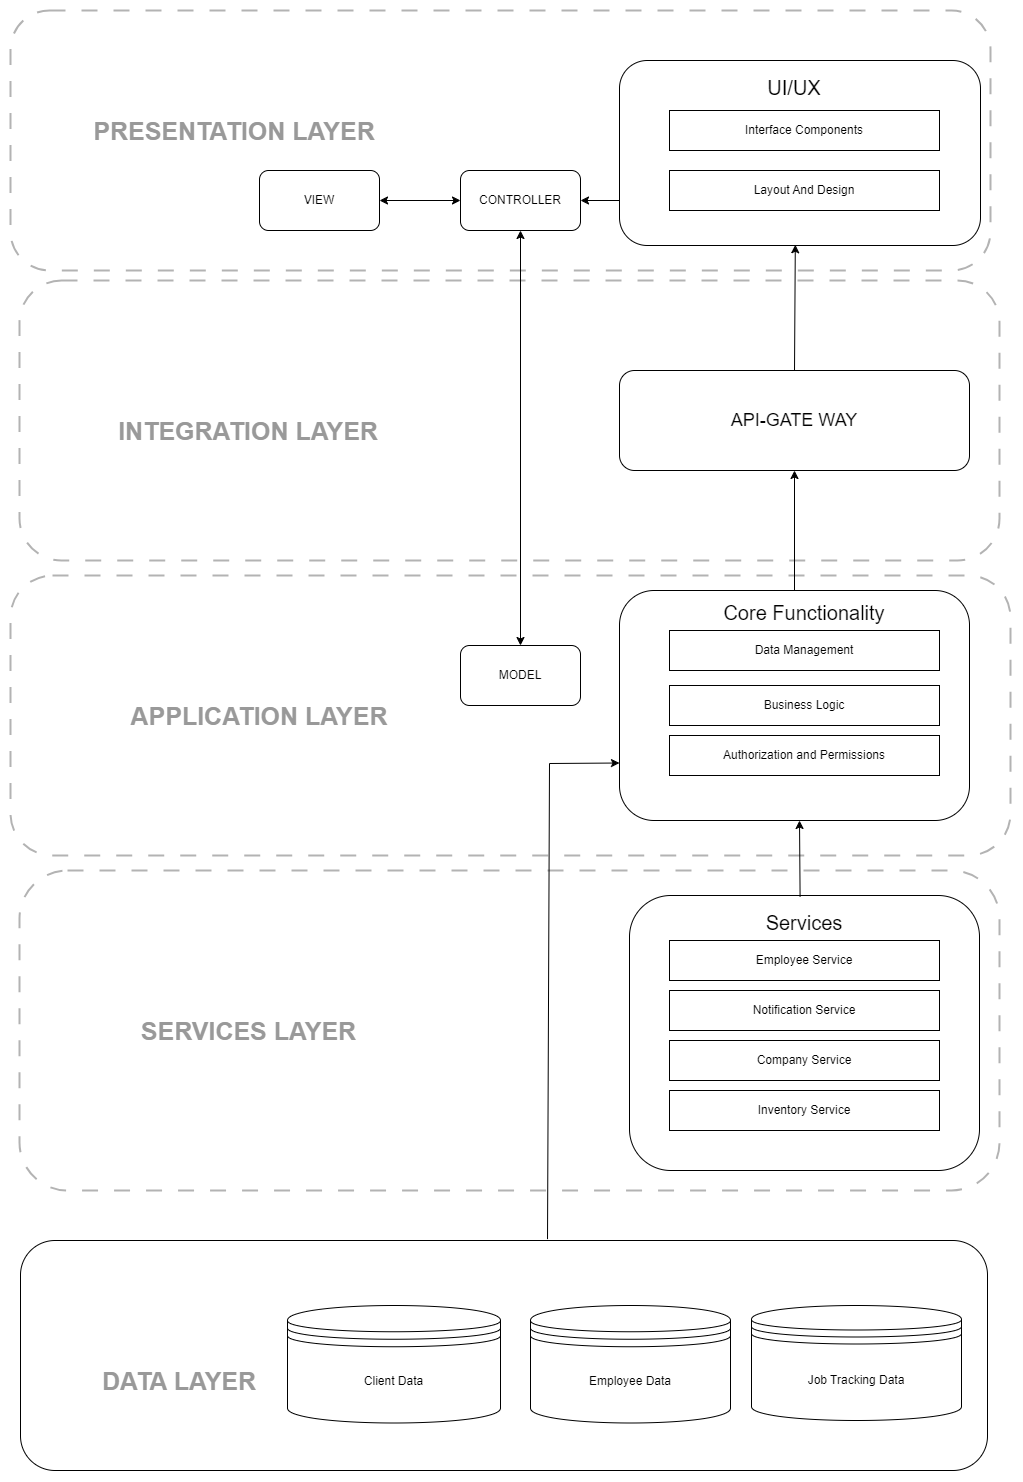

The diagram above was exported from draw.io. Its source (the exported page's mxGraphModel, read from the mxfile embedded in the PNG):
<mxGraphModel dx="1687" dy="1005" grid="1" gridSize="10" guides="1" tooltips="1" connect="1" arrows="1" fold="1" page="1" pageScale="1" pageWidth="1654" pageHeight="1169" math="0" shadow="0">
  <root>
    <mxCell id="0" />
    <mxCell id="1" parent="0" />
    <mxCell id="p2tp8O2xB2HFQybF-wlh-54" value="" style="rounded=1;whiteSpace=wrap;html=1;strokeColor=#B3B3B3;align=center;verticalAlign=middle;fontFamily=Helvetica;fontSize=12;fontColor=default;fillColor=default;dashed=1;dashPattern=8 8;strokeWidth=2;" parent="1" vertex="1">
      <mxGeometry x="339" y="620" width="980" height="280" as="geometry" />
    </mxCell>
    <mxCell id="p2tp8O2xB2HFQybF-wlh-29" value="" style="rounded=1;whiteSpace=wrap;html=1;strokeColor=#B3B3B3;align=center;verticalAlign=middle;fontFamily=Helvetica;fontSize=12;fontColor=default;fillColor=default;dashed=1;dashPattern=8 8;strokeWidth=2;" parent="1" vertex="1">
      <mxGeometry x="330" y="915" width="1000" height="280" as="geometry" />
    </mxCell>
    <mxCell id="p2tp8O2xB2HFQybF-wlh-30" value="" style="rounded=1;whiteSpace=wrap;html=1;strokeColor=#B3B3B3;align=center;verticalAlign=middle;fontFamily=Helvetica;fontSize=12;fontColor=default;fillColor=default;dashed=1;dashPattern=8 8;strokeWidth=2;" parent="1" vertex="1">
      <mxGeometry x="339" y="1210" width="980" height="320" as="geometry" />
    </mxCell>
    <mxCell id="p2tp8O2xB2HFQybF-wlh-27" value="" style="rounded=1;whiteSpace=wrap;html=1;strokeColor=#B3B3B3;align=center;verticalAlign=middle;fontFamily=Helvetica;fontSize=12;fontColor=default;fillColor=default;dashed=1;dashPattern=8 8;strokeWidth=2;" parent="1" vertex="1">
      <mxGeometry x="330" y="350" width="980" height="260" as="geometry" />
    </mxCell>
    <mxCell id="p2tp8O2xB2HFQybF-wlh-3" value="" style="rounded=1;whiteSpace=wrap;html=1;" parent="1" vertex="1">
      <mxGeometry x="939" y="400" width="361" height="185" as="geometry" />
    </mxCell>
    <mxCell id="p2tp8O2xB2HFQybF-wlh-9" value="" style="rounded=1;whiteSpace=wrap;html=1;" parent="1" vertex="1">
      <mxGeometry x="939" y="930" width="350" height="230" as="geometry" />
    </mxCell>
    <mxCell id="p2tp8O2xB2HFQybF-wlh-10" value="" style="rounded=1;whiteSpace=wrap;html=1;" parent="1" vertex="1">
      <mxGeometry x="949" y="1235" width="350" height="275" as="geometry" />
    </mxCell>
    <mxCell id="p2tp8O2xB2HFQybF-wlh-11" value="" style="rounded=1;whiteSpace=wrap;html=1;" parent="1" vertex="1">
      <mxGeometry x="340" y="1580" width="967" height="230" as="geometry" />
    </mxCell>
    <mxCell id="p2tp8O2xB2HFQybF-wlh-17" value="Client Data" style="shape=datastore;whiteSpace=wrap;html=1;rounded=1;strokeColor=default;align=center;verticalAlign=middle;fontFamily=Helvetica;fontSize=12;fontColor=default;fillColor=default;" parent="1" vertex="1">
      <mxGeometry x="607" y="1645" width="213" height="117.5" as="geometry" />
    </mxCell>
    <mxCell id="p2tp8O2xB2HFQybF-wlh-21" value="VIEW" style="rounded=1;whiteSpace=wrap;html=1;strokeColor=default;align=center;verticalAlign=middle;fontFamily=Helvetica;fontSize=12;fontColor=default;fillColor=default;" parent="1" vertex="1">
      <mxGeometry x="579" y="510" width="120" height="60" as="geometry" />
    </mxCell>
    <mxCell id="p2tp8O2xB2HFQybF-wlh-22" value="MODEL" style="rounded=1;whiteSpace=wrap;html=1;strokeColor=default;align=center;verticalAlign=middle;fontFamily=Helvetica;fontSize=12;fontColor=default;fillColor=default;" parent="1" vertex="1">
      <mxGeometry x="780" y="985" width="120" height="60" as="geometry" />
    </mxCell>
    <mxCell id="p2tp8O2xB2HFQybF-wlh-24" value="CONTROLLER" style="rounded=1;whiteSpace=wrap;html=1;strokeColor=default;align=center;verticalAlign=middle;fontFamily=Helvetica;fontSize=12;fontColor=default;fillColor=default;" parent="1" vertex="1">
      <mxGeometry x="780" y="510" width="120" height="60" as="geometry" />
    </mxCell>
    <mxCell id="p2tp8O2xB2HFQybF-wlh-33" value="Employee Data" style="shape=datastore;whiteSpace=wrap;html=1;rounded=1;strokeColor=default;align=center;verticalAlign=middle;fontFamily=Helvetica;fontSize=12;fontColor=default;fillColor=default;" parent="1" vertex="1">
      <mxGeometry x="850" y="1645" width="200" height="117.5" as="geometry" />
    </mxCell>
    <mxCell id="p2tp8O2xB2HFQybF-wlh-34" value="Job Tracking Data" style="shape=datastore;whiteSpace=wrap;html=1;rounded=1;strokeColor=default;align=center;verticalAlign=middle;fontFamily=Helvetica;fontSize=12;fontColor=default;fillColor=default;" parent="1" vertex="1">
      <mxGeometry x="1071" y="1645" width="210" height="115" as="geometry" />
    </mxCell>
    <mxCell id="p2tp8O2xB2HFQybF-wlh-35" value="&lt;font size=&quot;1&quot; color=&quot;#999999&quot; face=&quot;Helvetica&quot; style=&quot;&quot;&gt;&lt;b style=&quot;font-size: 25px;&quot;&gt;DATA LAYER&lt;/b&gt;&lt;/font&gt;" style="text;strokeColor=none;align=center;fillColor=none;html=1;verticalAlign=middle;whiteSpace=wrap;rounded=0;fontFamily=Helvetica;fontSize=12;fontColor=default;" parent="1" vertex="1">
      <mxGeometry x="369" y="1700" width="260" height="40" as="geometry" />
    </mxCell>
    <mxCell id="p2tp8O2xB2HFQybF-wlh-36" value="&lt;font color=&quot;#999999&quot;&gt;&lt;span style=&quot;font-size: 25px;&quot;&gt;&lt;b&gt;SERVICES LAYER&lt;/b&gt;&lt;/span&gt;&lt;/font&gt;" style="text;strokeColor=none;align=center;fillColor=none;html=1;verticalAlign=middle;whiteSpace=wrap;rounded=0;fontFamily=Helvetica;fontSize=12;fontColor=default;" parent="1" vertex="1">
      <mxGeometry x="453.5" y="1350" width="229" height="40" as="geometry" />
    </mxCell>
    <mxCell id="p2tp8O2xB2HFQybF-wlh-37" value="&lt;font color=&quot;#999999&quot;&gt;&lt;span style=&quot;font-size: 25px;&quot;&gt;&lt;b&gt;APPLICATION LAYER&lt;/b&gt;&lt;/span&gt;&lt;/font&gt;" style="text;strokeColor=none;align=center;fillColor=none;html=1;verticalAlign=middle;whiteSpace=wrap;rounded=0;fontFamily=Helvetica;fontSize=12;fontColor=default;" parent="1" vertex="1">
      <mxGeometry x="429" y="1035" width="300" height="40" as="geometry" />
    </mxCell>
    <mxCell id="p2tp8O2xB2HFQybF-wlh-38" value="&lt;font color=&quot;#999999&quot;&gt;&lt;span style=&quot;font-size: 25px;&quot;&gt;&lt;b&gt;PRESENTATION LAYER&lt;/b&gt;&lt;/span&gt;&lt;/font&gt;" style="text;strokeColor=none;align=center;fillColor=none;html=1;verticalAlign=middle;whiteSpace=wrap;rounded=0;fontFamily=Helvetica;fontSize=12;fontColor=default;" parent="1" vertex="1">
      <mxGeometry x="399" y="450" width="310" height="40" as="geometry" />
    </mxCell>
    <mxCell id="p2tp8O2xB2HFQybF-wlh-43" value="" style="endArrow=classic;startArrow=classic;html=1;rounded=0;fontFamily=Helvetica;fontSize=12;fontColor=default;entryX=0.5;entryY=1;entryDx=0;entryDy=0;exitX=0.5;exitY=0;exitDx=0;exitDy=0;" parent="1" source="p2tp8O2xB2HFQybF-wlh-22" target="p2tp8O2xB2HFQybF-wlh-24" edge="1">
      <mxGeometry width="50" height="50" relative="1" as="geometry">
        <mxPoint x="589" y="1130" as="sourcePoint" />
        <mxPoint x="639" y="1080" as="targetPoint" />
      </mxGeometry>
    </mxCell>
    <mxCell id="p2tp8O2xB2HFQybF-wlh-44" value="" style="endArrow=classic;startArrow=classic;html=1;rounded=0;fontFamily=Helvetica;fontSize=12;fontColor=default;exitX=1;exitY=0.5;exitDx=0;exitDy=0;entryX=0;entryY=0.5;entryDx=0;entryDy=0;" parent="1" source="p2tp8O2xB2HFQybF-wlh-21" target="p2tp8O2xB2HFQybF-wlh-24" edge="1">
      <mxGeometry width="50" height="50" relative="1" as="geometry">
        <mxPoint x="429" y="550" as="sourcePoint" />
        <mxPoint x="719" y="540" as="targetPoint" />
      </mxGeometry>
    </mxCell>
    <mxCell id="p2tp8O2xB2HFQybF-wlh-48" value="&lt;font style=&quot;font-size: 20px;&quot;&gt;UI/UX&lt;/font&gt;" style="text;strokeColor=none;align=center;fillColor=none;html=1;verticalAlign=middle;whiteSpace=wrap;rounded=0;fontFamily=Helvetica;fontSize=17;fontColor=default;" parent="1" vertex="1">
      <mxGeometry x="1045.25" y="410" width="137.5" height="35" as="geometry" />
    </mxCell>
    <mxCell id="p2tp8O2xB2HFQybF-wlh-49" value="&lt;span style=&quot;font-size: 20px;&quot;&gt;Services&lt;/span&gt;" style="text;strokeColor=none;align=center;fillColor=none;html=1;verticalAlign=middle;whiteSpace=wrap;rounded=0;fontFamily=Helvetica;fontSize=17;fontColor=default;" parent="1" vertex="1">
      <mxGeometry x="1080.75" y="1235" width="86.5" height="55" as="geometry" />
    </mxCell>
    <mxCell id="p2tp8O2xB2HFQybF-wlh-51" value="Layout And Design" style="rounded=0;whiteSpace=wrap;html=1;strokeColor=default;align=center;verticalAlign=middle;fontFamily=Helvetica;fontSize=12;fontColor=default;fillColor=default;" parent="1" vertex="1">
      <mxGeometry x="989" y="510" width="270" height="40" as="geometry" />
    </mxCell>
    <mxCell id="p2tp8O2xB2HFQybF-wlh-52" value="Interface Components" style="rounded=0;whiteSpace=wrap;html=1;strokeColor=default;align=center;verticalAlign=middle;fontFamily=Helvetica;fontSize=12;fontColor=default;fillColor=default;" parent="1" vertex="1">
      <mxGeometry x="989" y="450" width="270" height="40" as="geometry" />
    </mxCell>
    <mxCell id="p2tp8O2xB2HFQybF-wlh-55" value="&lt;font style=&quot;font-size: 18px;&quot;&gt;API-GATE WAY&lt;/font&gt;" style="rounded=1;whiteSpace=wrap;html=1;" parent="1" vertex="1">
      <mxGeometry x="939" y="710" width="350" height="100" as="geometry" />
    </mxCell>
    <mxCell id="p2tp8O2xB2HFQybF-wlh-56" value="&lt;font color=&quot;#999999&quot;&gt;&lt;span style=&quot;font-size: 25px;&quot;&gt;&lt;b&gt;INTEGRATION LAYER&lt;/b&gt;&lt;/span&gt;&lt;/font&gt;" style="text;strokeColor=none;align=center;fillColor=none;html=1;verticalAlign=middle;whiteSpace=wrap;rounded=0;fontFamily=Helvetica;fontSize=12;fontColor=default;" parent="1" vertex="1">
      <mxGeometry x="418" y="750" width="300" height="40" as="geometry" />
    </mxCell>
    <mxCell id="p2tp8O2xB2HFQybF-wlh-57" value="" style="endArrow=classic;html=1;rounded=0;fontFamily=Helvetica;fontSize=12;fontColor=default;entryX=1;entryY=0.5;entryDx=0;entryDy=0;" parent="1" target="p2tp8O2xB2HFQybF-wlh-24" edge="1">
      <mxGeometry width="50" height="50" relative="1" as="geometry">
        <mxPoint x="939" y="540" as="sourcePoint" />
        <mxPoint x="609" y="840" as="targetPoint" />
      </mxGeometry>
    </mxCell>
    <mxCell id="p2tp8O2xB2HFQybF-wlh-58" value="" style="endArrow=classic;html=1;rounded=0;fontFamily=Helvetica;fontSize=12;fontColor=default;entryX=0.5;entryY=1;entryDx=0;entryDy=0;exitX=0.5;exitY=0;exitDx=0;exitDy=0;" parent="1" source="p2tp8O2xB2HFQybF-wlh-9" target="p2tp8O2xB2HFQybF-wlh-55" edge="1">
      <mxGeometry width="50" height="50" relative="1" as="geometry">
        <mxPoint x="1099" y="900" as="sourcePoint" />
        <mxPoint x="1149" y="850" as="targetPoint" />
      </mxGeometry>
    </mxCell>
    <mxCell id="p2tp8O2xB2HFQybF-wlh-59" value="" style="endArrow=classic;html=1;rounded=0;fontFamily=Helvetica;fontSize=12;fontColor=default;entryX=0.487;entryY=0.996;entryDx=0;entryDy=0;exitX=0.5;exitY=0;exitDx=0;exitDy=0;entryPerimeter=0;" parent="1" source="p2tp8O2xB2HFQybF-wlh-55" target="p2tp8O2xB2HFQybF-wlh-3" edge="1">
      <mxGeometry width="50" height="50" relative="1" as="geometry">
        <mxPoint x="1039" y="820" as="sourcePoint" />
        <mxPoint x="1089" y="770" as="targetPoint" />
      </mxGeometry>
    </mxCell>
    <mxCell id="p2tp8O2xB2HFQybF-wlh-60" value="&lt;span style=&quot;font-size: 20px;&quot;&gt;Core Functionality&lt;/span&gt;" style="text;strokeColor=none;align=center;fillColor=none;html=1;verticalAlign=middle;whiteSpace=wrap;rounded=0;fontFamily=Helvetica;fontSize=17;fontColor=default;" parent="1" vertex="1">
      <mxGeometry x="1037.13" y="935" width="173.75" height="35" as="geometry" />
    </mxCell>
    <mxCell id="p2tp8O2xB2HFQybF-wlh-61" value="" style="endArrow=classic;html=1;rounded=0;fontFamily=Helvetica;fontSize=12;fontColor=default;exitX=0.449;exitY=0.019;exitDx=0;exitDy=0;exitPerimeter=0;" parent="1" source="p2tp8O2xB2HFQybF-wlh-49" edge="1">
      <mxGeometry width="50" height="50" relative="1" as="geometry">
        <mxPoint x="1099" y="1230" as="sourcePoint" />
        <mxPoint x="1119" y="1160" as="targetPoint" />
      </mxGeometry>
    </mxCell>
    <mxCell id="p2tp8O2xB2HFQybF-wlh-62" value="Employee Service" style="rounded=0;whiteSpace=wrap;html=1;strokeColor=default;align=center;verticalAlign=middle;fontFamily=Helvetica;fontSize=12;fontColor=default;fillColor=default;" parent="1" vertex="1">
      <mxGeometry x="989" y="1280" width="270" height="40" as="geometry" />
    </mxCell>
    <mxCell id="p2tp8O2xB2HFQybF-wlh-63" value="Notification Service" style="rounded=0;whiteSpace=wrap;html=1;strokeColor=default;align=center;verticalAlign=middle;fontFamily=Helvetica;fontSize=12;fontColor=default;fillColor=default;" parent="1" vertex="1">
      <mxGeometry x="989" y="1330" width="270" height="40" as="geometry" />
    </mxCell>
    <mxCell id="p2tp8O2xB2HFQybF-wlh-64" value="Company Service" style="rounded=0;whiteSpace=wrap;html=1;strokeColor=default;align=center;verticalAlign=middle;fontFamily=Helvetica;fontSize=12;fontColor=default;fillColor=default;" parent="1" vertex="1">
      <mxGeometry x="989" y="1380" width="270" height="40" as="geometry" />
    </mxCell>
    <mxCell id="p2tp8O2xB2HFQybF-wlh-65" value="Data Management" style="rounded=0;whiteSpace=wrap;html=1;strokeColor=default;align=center;verticalAlign=middle;fontFamily=Helvetica;fontSize=12;fontColor=default;fillColor=default;" parent="1" vertex="1">
      <mxGeometry x="989" y="970" width="270" height="40" as="geometry" />
    </mxCell>
    <mxCell id="p2tp8O2xB2HFQybF-wlh-66" value="Business Logic" style="rounded=0;whiteSpace=wrap;html=1;strokeColor=default;align=center;verticalAlign=middle;fontFamily=Helvetica;fontSize=12;fontColor=default;fillColor=default;" parent="1" vertex="1">
      <mxGeometry x="989" y="1025" width="270" height="40" as="geometry" />
    </mxCell>
    <mxCell id="p2tp8O2xB2HFQybF-wlh-67" value="Authorization and Permissions" style="rounded=0;whiteSpace=wrap;html=1;strokeColor=default;align=center;verticalAlign=middle;fontFamily=Helvetica;fontSize=12;fontColor=default;fillColor=default;" parent="1" vertex="1">
      <mxGeometry x="989" y="1075" width="270" height="40" as="geometry" />
    </mxCell>
    <mxCell id="p2tp8O2xB2HFQybF-wlh-68" value="" style="endArrow=classic;html=1;rounded=0;fontFamily=Helvetica;fontSize=12;fontColor=default;entryX=0;entryY=0.75;entryDx=0;entryDy=0;exitX=0.545;exitY=-0.006;exitDx=0;exitDy=0;exitPerimeter=0;" parent="1" target="p2tp8O2xB2HFQybF-wlh-9" edge="1" source="p2tp8O2xB2HFQybF-wlh-11">
      <mxGeometry width="50" height="50" relative="1" as="geometry">
        <mxPoint x="869" y="1520" as="sourcePoint" />
        <mxPoint x="919" y="1360" as="targetPoint" />
        <Array as="points">
          <mxPoint x="869" y="1103" />
        </Array>
      </mxGeometry>
    </mxCell>
    <mxCell id="XTi2egA8RjFhcBxYrxM_-1" value="Inventory Service" style="rounded=0;whiteSpace=wrap;html=1;strokeColor=default;align=center;verticalAlign=middle;fontFamily=Helvetica;fontSize=12;fontColor=default;fillColor=default;" vertex="1" parent="1">
      <mxGeometry x="989" y="1430" width="270" height="40" as="geometry" />
    </mxCell>
  </root>
</mxGraphModel>